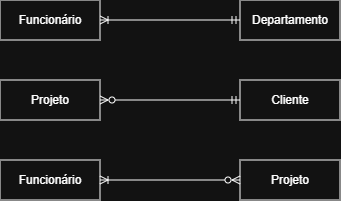

The diagram above was exported from draw.io. Its source (the exported page's mxGraphModel, read from the mxfile embedded in the PNG):
<mxGraphModel dx="454" dy="272" grid="1" gridSize="10" guides="1" tooltips="1" connect="1" arrows="1" fold="1" page="1" pageScale="1" pageWidth="850" pageHeight="1100" math="0" shadow="0">
  <root>
    <mxCell id="0" />
    <mxCell id="1" parent="0" />
    <mxCell id="a3bQLDEQsm9vVsmDmtkM-8" edge="1" parent="1" source="a3bQLDEQsm9vVsmDmtkM-3" style="edgeStyle=orthogonalEdgeStyle;rounded=0;orthogonalLoop=1;jettySize=auto;html=1;exitX=1;exitY=0.5;exitDx=0;exitDy=0;entryX=0;entryY=0.5;entryDx=0;entryDy=0;endArrow=ERmandOne;endFill=0;startArrow=ERoneToMany;startFill=0;" target="a3bQLDEQsm9vVsmDmtkM-6">
      <mxGeometry relative="1" as="geometry" />
    </mxCell>
    <mxCell id="a3bQLDEQsm9vVsmDmtkM-3" parent="1" style="whiteSpace=wrap;html=1;align=center;" value="Funcionário" vertex="1">
      <mxGeometry height="40" width="100" x="120" y="200" as="geometry" />
    </mxCell>
    <mxCell id="a3bQLDEQsm9vVsmDmtkM-9" edge="1" parent="1" source="a3bQLDEQsm9vVsmDmtkM-4" style="edgeStyle=orthogonalEdgeStyle;rounded=0;orthogonalLoop=1;jettySize=auto;html=1;exitX=1;exitY=0.5;exitDx=0;exitDy=0;entryX=0;entryY=0.5;entryDx=0;entryDy=0;endArrow=ERmandOne;endFill=0;startArrow=ERzeroToMany;startFill=0;" target="a3bQLDEQsm9vVsmDmtkM-7">
      <mxGeometry relative="1" as="geometry" />
    </mxCell>
    <mxCell id="a3bQLDEQsm9vVsmDmtkM-4" parent="1" style="whiteSpace=wrap;html=1;align=center;" value="Projeto" vertex="1">
      <mxGeometry height="40" width="100" x="120" y="280" as="geometry" />
    </mxCell>
    <mxCell id="a3bQLDEQsm9vVsmDmtkM-6" parent="1" style="whiteSpace=wrap;html=1;align=center;" value="Departamento" vertex="1">
      <mxGeometry height="40" width="100" x="360" y="200" as="geometry" />
    </mxCell>
    <mxCell id="a3bQLDEQsm9vVsmDmtkM-7" parent="1" style="whiteSpace=wrap;html=1;align=center;" value="Cliente" vertex="1">
      <mxGeometry height="40" width="100" x="360" y="280" as="geometry" />
    </mxCell>
    <mxCell id="a3bQLDEQsm9vVsmDmtkM-12" parent="1" style="whiteSpace=wrap;html=1;align=center;" value="Projeto" vertex="1">
      <mxGeometry height="40" width="100" x="360" y="360" as="geometry" />
    </mxCell>
    <mxCell id="a3bQLDEQsm9vVsmDmtkM-15" parent="1" style="whiteSpace=wrap;html=1;align=center;" value="Funcionário" vertex="1">
      <mxGeometry height="40" width="100" x="120" y="360" as="geometry" />
    </mxCell>
    <mxCell id="a3bQLDEQsm9vVsmDmtkM-18" edge="1" parent="1" source="a3bQLDEQsm9vVsmDmtkM-15" style="edgeStyle=orthogonalEdgeStyle;rounded=0;orthogonalLoop=1;jettySize=auto;html=1;exitX=1;exitY=0.5;exitDx=0;exitDy=0;entryX=0;entryY=0.5;entryDx=0;entryDy=0;endArrow=ERzeroToMany;endFill=0;startArrow=ERoneToMany;startFill=0;" target="a3bQLDEQsm9vVsmDmtkM-12">
      <mxGeometry relative="1" as="geometry">
        <mxPoint x="290" y="320" as="sourcePoint" />
        <mxPoint x="290" y="380" as="targetPoint" />
      </mxGeometry>
    </mxCell>
  </root>
</mxGraphModel>